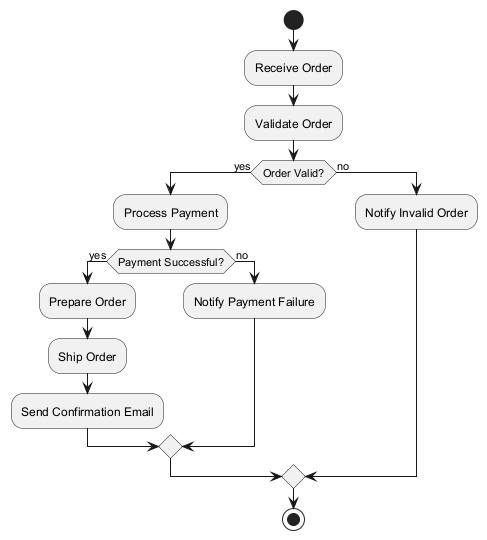

The diagram above was rendered by PlantUML. Its source (embedded in the PNG):
@startuml
start

:Receive Order;
:Validate Order;
if (Order Valid?) then (yes)
  :Process Payment;
  if (Payment Successful?) then (yes)
    :Prepare Order;
    :Ship Order;
    :Send Confirmation Email;
  else (no)
    :Notify Payment Failure;
  endif
else (no)
  :Notify Invalid Order;
endif

stop
@enduml